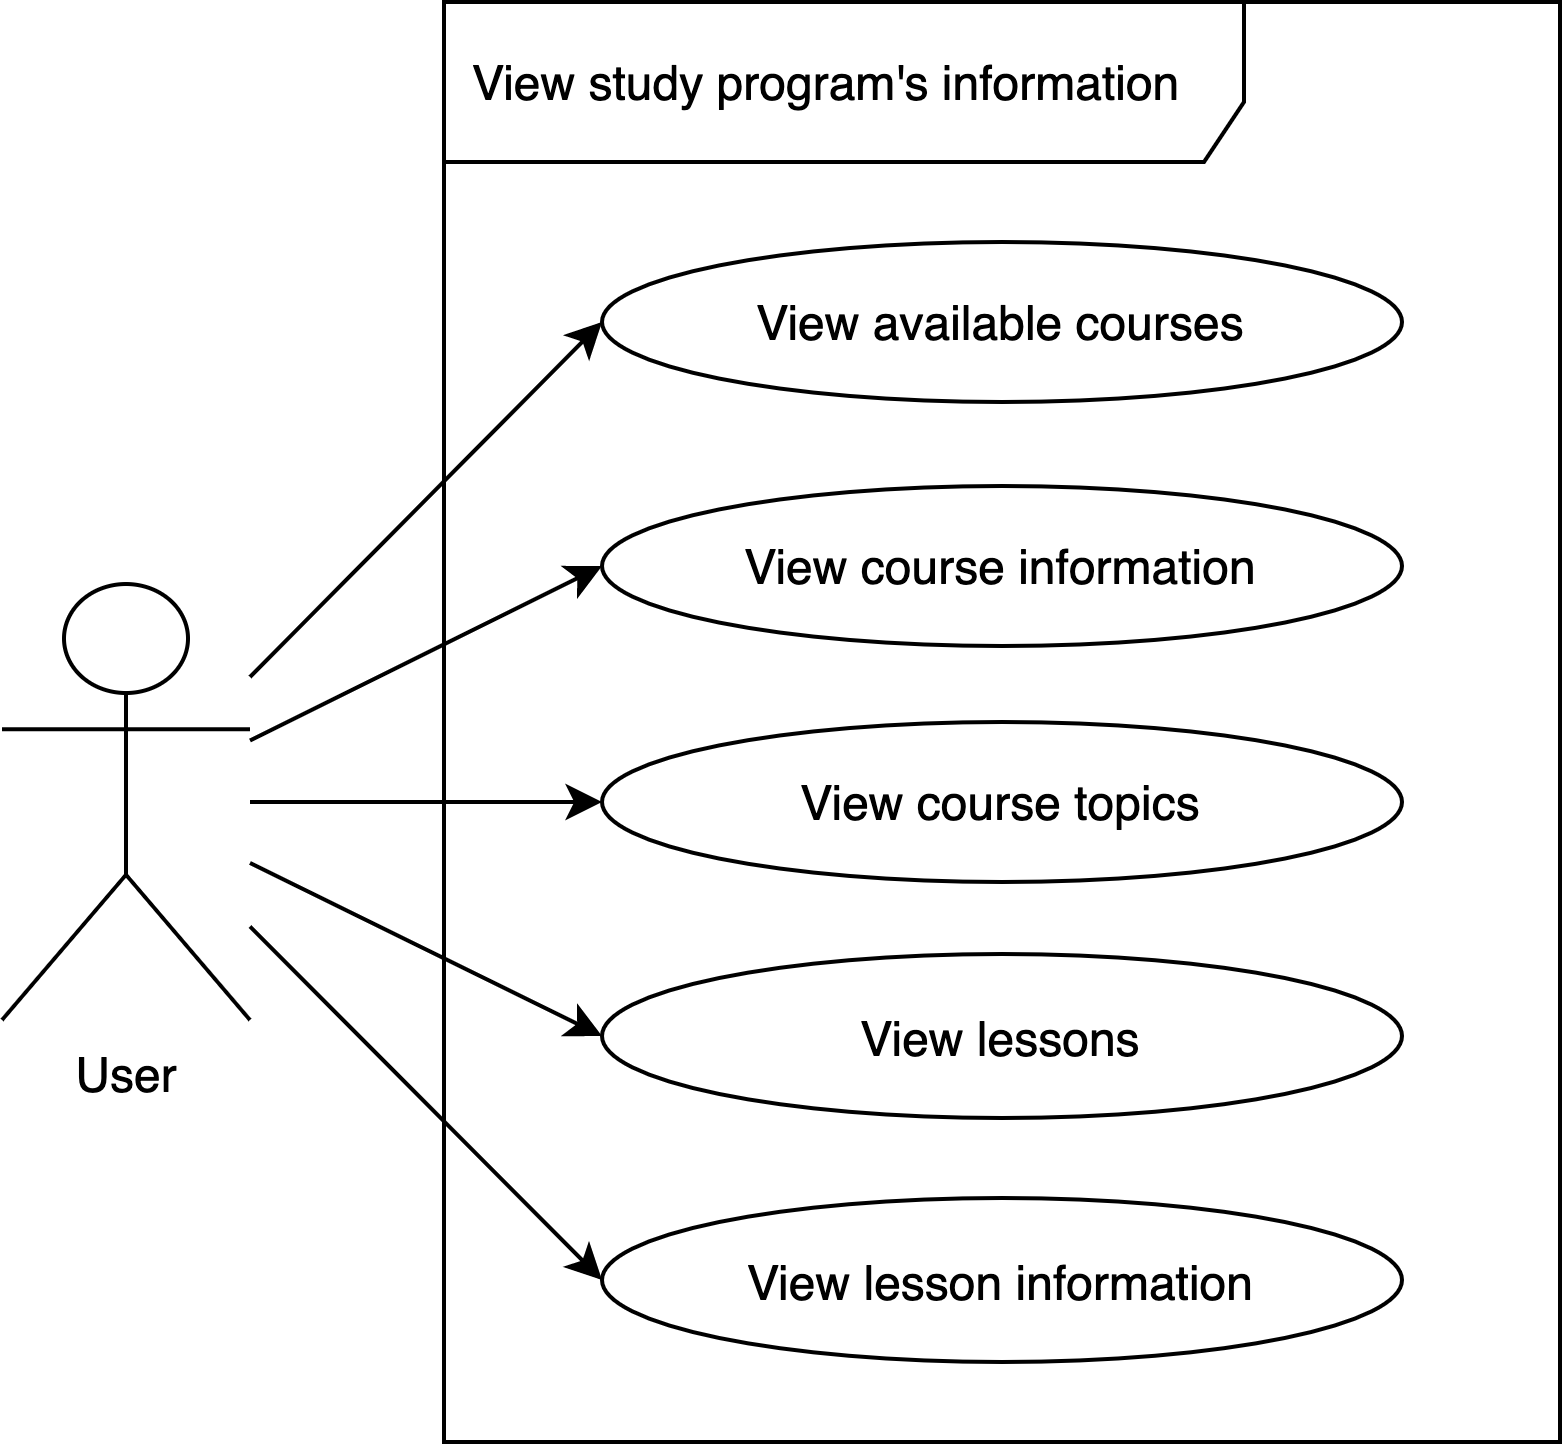

The diagram above was exported from draw.io. Its source (the exported page's mxGraphModel, read from the mxfile embedded in the PNG):
<mxGraphModel dx="1186" dy="694" grid="1" gridSize="10" guides="1" tooltips="1" connect="1" arrows="1" fold="1" page="1" pageScale="1" pageWidth="827" pageHeight="1169" math="0" shadow="0">
  <root>
    <mxCell id="0" />
    <mxCell id="1" parent="0" />
    <mxCell id="2" value="View study program's information" style="shape=umlFrame;whiteSpace=wrap;html=1;width=200;height=40;boundedLbl=1;verticalAlign=middle;align=left;spacingLeft=5;" vertex="1" parent="1">
      <mxGeometry x="320.5" y="120" width="279" height="360" as="geometry" />
    </mxCell>
    <mxCell id="3" style="edgeStyle=none;rounded=0;sketch=0;orthogonalLoop=1;jettySize=auto;html=1;entryX=0;entryY=0.5;entryDx=0;entryDy=0;shadow=0;endArrow=classic;endFill=1;" edge="1" source="6" target="7" parent="1">
      <mxGeometry relative="1" as="geometry" />
    </mxCell>
    <mxCell id="4" style="edgeStyle=none;rounded=0;sketch=0;orthogonalLoop=1;jettySize=auto;html=1;entryX=0;entryY=0.5;entryDx=0;entryDy=0;shadow=0;endArrow=classic;endFill=1;" edge="1" source="6" target="8" parent="1">
      <mxGeometry relative="1" as="geometry" />
    </mxCell>
    <mxCell id="5" style="edgeStyle=none;rounded=0;sketch=0;orthogonalLoop=1;jettySize=auto;html=1;entryX=0;entryY=0.5;entryDx=0;entryDy=0;shadow=0;endArrow=classic;endFill=1;" edge="1" source="6" target="9" parent="1">
      <mxGeometry relative="1" as="geometry" />
    </mxCell>
    <mxCell id="6" value="User" style="shape=umlActor;verticalLabelPosition=bottom;verticalAlign=top;html=1;" vertex="1" parent="1">
      <mxGeometry x="210" y="265.5" width="62" height="109" as="geometry" />
    </mxCell>
    <mxCell id="7" value="View available courses" style="ellipse;whiteSpace=wrap;html=1;" vertex="1" parent="1">
      <mxGeometry x="360" y="180" width="200" height="40" as="geometry" />
    </mxCell>
    <mxCell id="8" value="View course topics" style="ellipse;whiteSpace=wrap;html=1;" vertex="1" parent="1">
      <mxGeometry x="360" y="300" width="200" height="40" as="geometry" />
    </mxCell>
    <mxCell id="9" value="View lessons" style="ellipse;whiteSpace=wrap;html=1;" vertex="1" parent="1">
      <mxGeometry x="360" y="358" width="200" height="41" as="geometry" />
    </mxCell>
    <mxCell id="10" style="edgeStyle=none;rounded=0;sketch=0;orthogonalLoop=1;jettySize=auto;html=1;entryX=0;entryY=0.5;entryDx=0;entryDy=0;shadow=0;endArrow=classic;endFill=1;" edge="1" source="6" target="11" parent="1">
      <mxGeometry relative="1" as="geometry">
        <mxPoint x="270" y="364.1864406779662" as="sourcePoint" />
      </mxGeometry>
    </mxCell>
    <mxCell id="11" value="View lesson information" style="ellipse;whiteSpace=wrap;html=1;" vertex="1" parent="1">
      <mxGeometry x="360" y="419" width="200" height="41" as="geometry" />
    </mxCell>
    <mxCell id="12" style="edgeStyle=none;rounded=0;sketch=0;orthogonalLoop=1;jettySize=auto;html=1;entryX=0;entryY=0.5;entryDx=0;entryDy=0;shadow=0;endArrow=classic;endFill=1;" edge="1" source="6" target="13" parent="1">
      <mxGeometry relative="1" as="geometry">
        <mxPoint x="272.0000000000001" y="246.67226890756308" as="sourcePoint" />
      </mxGeometry>
    </mxCell>
    <mxCell id="13" value="View course information" style="ellipse;whiteSpace=wrap;html=1;" vertex="1" parent="1">
      <mxGeometry x="360" y="241" width="200" height="40" as="geometry" />
    </mxCell>
  </root>
</mxGraphModel>